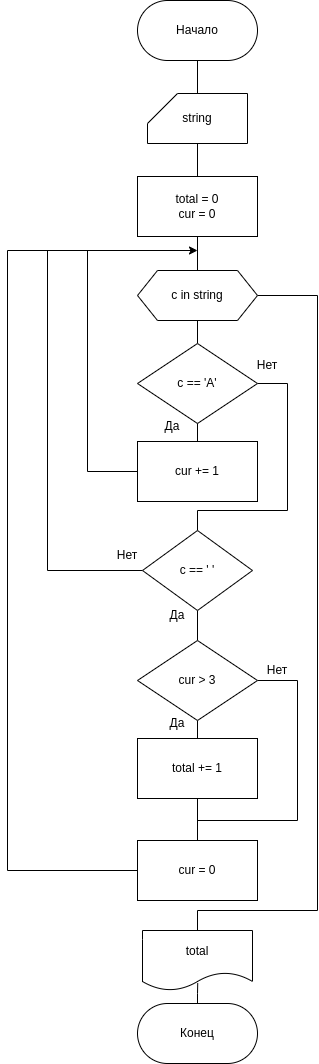

The diagram above was exported from draw.io. Its source (the exported page's mxGraphModel, read from the mxfile embedded in the PNG):
<mxGraphModel dx="1259" dy="696" grid="1" gridSize="10" guides="1" tooltips="1" connect="1" arrows="1" fold="1" page="1" pageScale="1" pageWidth="827" pageHeight="1169" math="0" shadow="0">
  <root>
    <mxCell id="0" />
    <mxCell id="1" parent="0" />
    <mxCell id="R-zG8lw-cExaNZo4OxZl-13" value="" style="edgeStyle=orthogonalEdgeStyle;rounded=0;orthogonalLoop=1;jettySize=auto;html=1;endArrow=none;endFill=0;" parent="1" source="R-zG8lw-cExaNZo4OxZl-1" target="R-zG8lw-cExaNZo4OxZl-12" edge="1">
      <mxGeometry relative="1" as="geometry" />
    </mxCell>
    <mxCell id="R-zG8lw-cExaNZo4OxZl-1" value="Начало" style="rounded=1;whiteSpace=wrap;html=1;arcSize=50;" parent="1" vertex="1">
      <mxGeometry x="170" y="20" width="120" height="60" as="geometry" />
    </mxCell>
    <mxCell id="R-zG8lw-cExaNZo4OxZl-33" style="edgeStyle=orthogonalEdgeStyle;rounded=0;orthogonalLoop=1;jettySize=auto;html=1;exitX=0.5;exitY=0;exitDx=0;exitDy=0;entryX=0.502;entryY=0.879;entryDx=0;entryDy=0;entryPerimeter=0;endArrow=none;endFill=0;startArrow=none;startFill=0;" parent="1" source="R-zG8lw-cExaNZo4OxZl-2" target="R-zG8lw-cExaNZo4OxZl-11" edge="1">
      <mxGeometry relative="1" as="geometry">
        <Array as="points">
          <mxPoint x="230" y="1013" />
          <mxPoint x="230" y="1013" />
        </Array>
      </mxGeometry>
    </mxCell>
    <mxCell id="R-zG8lw-cExaNZo4OxZl-2" value="Конец" style="rounded=1;whiteSpace=wrap;html=1;arcSize=50;" parent="1" vertex="1">
      <mxGeometry x="170" y="1023" width="120" height="60" as="geometry" />
    </mxCell>
    <mxCell id="R-zG8lw-cExaNZo4OxZl-17" style="edgeStyle=orthogonalEdgeStyle;rounded=0;orthogonalLoop=1;jettySize=auto;html=1;entryX=0.5;entryY=0;entryDx=0;entryDy=0;endArrow=none;endFill=0;" parent="1" source="R-zG8lw-cExaNZo4OxZl-3" target="R-zG8lw-cExaNZo4OxZl-4" edge="1">
      <mxGeometry relative="1" as="geometry" />
    </mxCell>
    <mxCell id="R-zG8lw-cExaNZo4OxZl-3" value="total = 0&lt;br&gt;cur = 0" style="rounded=0;whiteSpace=wrap;html=1;" parent="1" vertex="1">
      <mxGeometry x="170" y="196" width="120" height="60" as="geometry" />
    </mxCell>
    <mxCell id="R-zG8lw-cExaNZo4OxZl-18" value="" style="edgeStyle=orthogonalEdgeStyle;rounded=0;orthogonalLoop=1;jettySize=auto;html=1;endArrow=none;endFill=0;" parent="1" source="R-zG8lw-cExaNZo4OxZl-4" target="R-zG8lw-cExaNZo4OxZl-5" edge="1">
      <mxGeometry relative="1" as="geometry" />
    </mxCell>
    <mxCell id="R-zG8lw-cExaNZo4OxZl-30" style="edgeStyle=orthogonalEdgeStyle;rounded=0;orthogonalLoop=1;jettySize=auto;html=1;exitX=1;exitY=0.5;exitDx=0;exitDy=0;entryX=0.5;entryY=0;entryDx=0;entryDy=0;endArrow=none;endFill=0;" parent="1" source="R-zG8lw-cExaNZo4OxZl-4" target="R-zG8lw-cExaNZo4OxZl-11" edge="1">
      <mxGeometry relative="1" as="geometry">
        <Array as="points">
          <mxPoint x="350" y="315" />
          <mxPoint x="350" y="930" />
          <mxPoint x="230" y="930" />
        </Array>
      </mxGeometry>
    </mxCell>
    <mxCell id="R-zG8lw-cExaNZo4OxZl-4" value="c in string" style="shape=hexagon;perimeter=hexagonPerimeter2;whiteSpace=wrap;html=1;fixedSize=1;" parent="1" vertex="1">
      <mxGeometry x="170" y="290" width="120" height="50" as="geometry" />
    </mxCell>
    <mxCell id="R-zG8lw-cExaNZo4OxZl-19" value="" style="edgeStyle=orthogonalEdgeStyle;rounded=0;orthogonalLoop=1;jettySize=auto;html=1;endArrow=none;endFill=0;" parent="1" source="R-zG8lw-cExaNZo4OxZl-5" target="R-zG8lw-cExaNZo4OxZl-7" edge="1">
      <mxGeometry relative="1" as="geometry" />
    </mxCell>
    <mxCell id="R-zG8lw-cExaNZo4OxZl-20" style="edgeStyle=orthogonalEdgeStyle;rounded=0;orthogonalLoop=1;jettySize=auto;html=1;entryX=0.5;entryY=0;entryDx=0;entryDy=0;endArrow=none;endFill=0;" parent="1" source="R-zG8lw-cExaNZo4OxZl-5" target="R-zG8lw-cExaNZo4OxZl-6" edge="1">
      <mxGeometry relative="1" as="geometry">
        <Array as="points">
          <mxPoint x="320" y="403" />
          <mxPoint x="320" y="530" />
          <mxPoint x="230" y="530" />
        </Array>
      </mxGeometry>
    </mxCell>
    <mxCell id="R-zG8lw-cExaNZo4OxZl-5" value="c == 'A'" style="rhombus;whiteSpace=wrap;html=1;" parent="1" vertex="1">
      <mxGeometry x="170" y="363" width="120" height="80" as="geometry" />
    </mxCell>
    <mxCell id="R-zG8lw-cExaNZo4OxZl-21" style="edgeStyle=orthogonalEdgeStyle;rounded=0;orthogonalLoop=1;jettySize=auto;html=1;exitX=0.5;exitY=1;exitDx=0;exitDy=0;entryX=0.5;entryY=0;entryDx=0;entryDy=0;endArrow=none;endFill=0;" parent="1" source="R-zG8lw-cExaNZo4OxZl-6" target="R-zG8lw-cExaNZo4OxZl-9" edge="1">
      <mxGeometry relative="1" as="geometry" />
    </mxCell>
    <mxCell id="R-zG8lw-cExaNZo4OxZl-29" style="edgeStyle=orthogonalEdgeStyle;rounded=0;orthogonalLoop=1;jettySize=auto;html=1;exitX=0;exitY=0.5;exitDx=0;exitDy=0;endArrow=none;endFill=0;" parent="1" source="R-zG8lw-cExaNZo4OxZl-6" edge="1">
      <mxGeometry relative="1" as="geometry">
        <mxPoint x="80" y="270" as="targetPoint" />
      </mxGeometry>
    </mxCell>
    <mxCell id="R-zG8lw-cExaNZo4OxZl-6" value="c == ' '" style="rhombus;whiteSpace=wrap;html=1;" parent="1" vertex="1">
      <mxGeometry x="175" y="550" width="110" height="80" as="geometry" />
    </mxCell>
    <mxCell id="R-zG8lw-cExaNZo4OxZl-28" style="edgeStyle=orthogonalEdgeStyle;rounded=0;orthogonalLoop=1;jettySize=auto;html=1;exitX=0;exitY=0.5;exitDx=0;exitDy=0;endArrow=none;endFill=0;" parent="1" source="R-zG8lw-cExaNZo4OxZl-7" edge="1">
      <mxGeometry relative="1" as="geometry">
        <mxPoint x="120" y="270" as="targetPoint" />
      </mxGeometry>
    </mxCell>
    <mxCell id="R-zG8lw-cExaNZo4OxZl-7" value="cur += 1" style="rounded=0;whiteSpace=wrap;html=1;" parent="1" vertex="1">
      <mxGeometry x="170" y="461" width="120" height="60" as="geometry" />
    </mxCell>
    <mxCell id="R-zG8lw-cExaNZo4OxZl-26" style="edgeStyle=orthogonalEdgeStyle;rounded=0;orthogonalLoop=1;jettySize=auto;html=1;exitX=0;exitY=0.5;exitDx=0;exitDy=0;" parent="1" source="R-zG8lw-cExaNZo4OxZl-8" edge="1">
      <mxGeometry relative="1" as="geometry">
        <mxPoint x="230" y="270" as="targetPoint" />
        <Array as="points">
          <mxPoint x="40" y="890" />
          <mxPoint x="40" y="270" />
        </Array>
      </mxGeometry>
    </mxCell>
    <mxCell id="R-zG8lw-cExaNZo4OxZl-8" value="cur = 0" style="rounded=0;whiteSpace=wrap;html=1;" parent="1" vertex="1">
      <mxGeometry x="170" y="860" width="120" height="60" as="geometry" />
    </mxCell>
    <mxCell id="R-zG8lw-cExaNZo4OxZl-22" style="edgeStyle=orthogonalEdgeStyle;rounded=0;orthogonalLoop=1;jettySize=auto;html=1;exitX=0.5;exitY=1;exitDx=0;exitDy=0;entryX=0.5;entryY=0;entryDx=0;entryDy=0;endArrow=none;endFill=0;" parent="1" source="R-zG8lw-cExaNZo4OxZl-9" target="R-zG8lw-cExaNZo4OxZl-10" edge="1">
      <mxGeometry relative="1" as="geometry" />
    </mxCell>
    <mxCell id="R-zG8lw-cExaNZo4OxZl-23" style="edgeStyle=orthogonalEdgeStyle;rounded=0;orthogonalLoop=1;jettySize=auto;html=1;exitX=1;exitY=0.5;exitDx=0;exitDy=0;entryX=0.5;entryY=0;entryDx=0;entryDy=0;endArrow=none;endFill=0;" parent="1" source="R-zG8lw-cExaNZo4OxZl-9" target="R-zG8lw-cExaNZo4OxZl-8" edge="1">
      <mxGeometry relative="1" as="geometry">
        <Array as="points">
          <mxPoint x="330" y="700" />
          <mxPoint x="330" y="840" />
          <mxPoint x="230" y="840" />
        </Array>
      </mxGeometry>
    </mxCell>
    <mxCell id="R-zG8lw-cExaNZo4OxZl-9" value="cur &amp;gt; 3" style="rhombus;whiteSpace=wrap;html=1;" parent="1" vertex="1">
      <mxGeometry x="170" y="660" width="120" height="80" as="geometry" />
    </mxCell>
    <mxCell id="R-zG8lw-cExaNZo4OxZl-25" style="edgeStyle=orthogonalEdgeStyle;rounded=0;orthogonalLoop=1;jettySize=auto;html=1;exitX=0.5;exitY=1;exitDx=0;exitDy=0;entryX=0.5;entryY=0;entryDx=0;entryDy=0;endArrow=none;endFill=0;" parent="1" source="R-zG8lw-cExaNZo4OxZl-10" target="R-zG8lw-cExaNZo4OxZl-8" edge="1">
      <mxGeometry relative="1" as="geometry" />
    </mxCell>
    <mxCell id="R-zG8lw-cExaNZo4OxZl-10" value="total += 1" style="rounded=0;whiteSpace=wrap;html=1;" parent="1" vertex="1">
      <mxGeometry x="170" y="758" width="120" height="60" as="geometry" />
    </mxCell>
    <mxCell id="R-zG8lw-cExaNZo4OxZl-11" value="total" style="shape=document;whiteSpace=wrap;html=1;boundedLbl=1;" parent="1" vertex="1">
      <mxGeometry x="175" y="950" width="110" height="60" as="geometry" />
    </mxCell>
    <mxCell id="R-zG8lw-cExaNZo4OxZl-14" value="" style="edgeStyle=orthogonalEdgeStyle;rounded=0;orthogonalLoop=1;jettySize=auto;html=1;endArrow=none;endFill=0;" parent="1" source="R-zG8lw-cExaNZo4OxZl-12" target="R-zG8lw-cExaNZo4OxZl-3" edge="1">
      <mxGeometry relative="1" as="geometry" />
    </mxCell>
    <mxCell id="R-zG8lw-cExaNZo4OxZl-12" value="string" style="shape=card;whiteSpace=wrap;html=1;" parent="1" vertex="1">
      <mxGeometry x="180" y="113" width="100" height="50" as="geometry" />
    </mxCell>
    <mxCell id="R-zG8lw-cExaNZo4OxZl-34" value="Да" style="text;html=1;strokeColor=none;fillColor=none;align=center;verticalAlign=middle;whiteSpace=wrap;rounded=0;" parent="1" vertex="1">
      <mxGeometry x="175" y="431" width="60" height="30" as="geometry" />
    </mxCell>
    <mxCell id="R-zG8lw-cExaNZo4OxZl-35" value="Да" style="text;html=1;strokeColor=none;fillColor=none;align=center;verticalAlign=middle;whiteSpace=wrap;rounded=0;" parent="1" vertex="1">
      <mxGeometry x="180" y="620" width="60" height="30" as="geometry" />
    </mxCell>
    <mxCell id="R-zG8lw-cExaNZo4OxZl-36" value="Да" style="text;html=1;strokeColor=none;fillColor=none;align=center;verticalAlign=middle;whiteSpace=wrap;rounded=0;" parent="1" vertex="1">
      <mxGeometry x="180" y="728" width="60" height="30" as="geometry" />
    </mxCell>
    <mxCell id="R-zG8lw-cExaNZo4OxZl-37" value="Нет" style="text;html=1;strokeColor=none;fillColor=none;align=center;verticalAlign=middle;whiteSpace=wrap;rounded=0;" parent="1" vertex="1">
      <mxGeometry x="270" y="370" width="60" height="30" as="geometry" />
    </mxCell>
    <mxCell id="R-zG8lw-cExaNZo4OxZl-38" value="Нет" style="text;html=1;strokeColor=none;fillColor=none;align=center;verticalAlign=middle;whiteSpace=wrap;rounded=0;" parent="1" vertex="1">
      <mxGeometry x="130" y="560" width="60" height="30" as="geometry" />
    </mxCell>
    <mxCell id="R-zG8lw-cExaNZo4OxZl-39" value="Нет" style="text;html=1;strokeColor=none;fillColor=none;align=center;verticalAlign=middle;whiteSpace=wrap;rounded=0;" parent="1" vertex="1">
      <mxGeometry x="280" y="675" width="60" height="30" as="geometry" />
    </mxCell>
  </root>
</mxGraphModel>